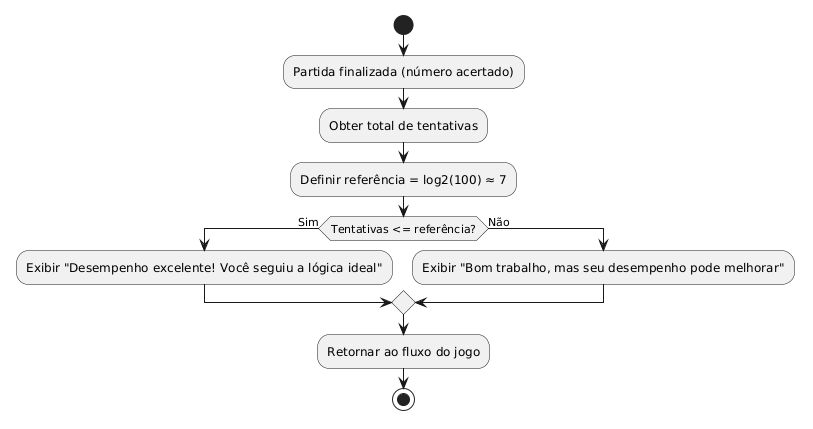

The diagram above was rendered by PlantUML. Its source (embedded in the PNG):
@startuml
skinparam linetype ortho

start

:Partida finalizada (número acertado);

:Obter total de tentativas;

:Definir referência = log2(100) ≈ 7;

if (Tentativas <= referência?) then (Sim)
  :Exibir "Desempenho excelente! Você seguiu a lógica ideal";
else (Não)
  :Exibir "Bom trabalho, mas seu desempenho pode melhorar";
endif

:Retornar ao fluxo do jogo;

stop
@enduml